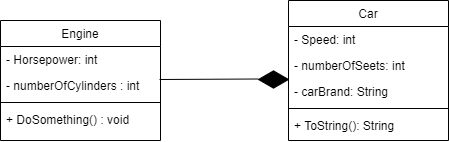

The diagram above was exported from draw.io. Its source (the exported page's mxGraphModel, read from the mxfile embedded in the PNG):
<mxGraphModel dx="1376" dy="771" grid="1" gridSize="10" guides="1" tooltips="1" connect="1" arrows="1" fold="1" page="1" pageScale="1" pageWidth="827" pageHeight="1169" math="0" shadow="0">
  <root>
    <mxCell id="WIyWlLk6GJQsqaUBKTNV-0" />
    <mxCell id="WIyWlLk6GJQsqaUBKTNV-1" parent="WIyWlLk6GJQsqaUBKTNV-0" />
    <mxCell id="jyk1b5mtCJbvdgkta0xc-13" value="Engine" style="swimlane;fontStyle=0;align=center;verticalAlign=top;childLayout=stackLayout;horizontal=1;startSize=26;horizontalStack=0;resizeParent=1;resizeLast=0;collapsible=1;marginBottom=0;rounded=0;shadow=0;strokeWidth=1;" vertex="1" parent="WIyWlLk6GJQsqaUBKTNV-1">
      <mxGeometry x="230" y="150" width="160" height="120" as="geometry">
        <mxRectangle x="230" y="140" width="160" height="26" as="alternateBounds" />
      </mxGeometry>
    </mxCell>
    <mxCell id="jyk1b5mtCJbvdgkta0xc-14" value="- Horsepower: int" style="text;align=left;verticalAlign=top;spacingLeft=4;spacingRight=4;overflow=hidden;rotatable=0;points=[[0,0.5],[1,0.5]];portConstraint=eastwest;" vertex="1" parent="jyk1b5mtCJbvdgkta0xc-13">
      <mxGeometry y="26" width="160" height="26" as="geometry" />
    </mxCell>
    <mxCell id="jyk1b5mtCJbvdgkta0xc-15" value="- numberOfCylinders : int" style="text;align=left;verticalAlign=top;spacingLeft=4;spacingRight=4;overflow=hidden;rotatable=0;points=[[0,0.5],[1,0.5]];portConstraint=eastwest;rounded=0;shadow=0;html=0;" vertex="1" parent="jyk1b5mtCJbvdgkta0xc-13">
      <mxGeometry y="52" width="160" height="26" as="geometry" />
    </mxCell>
    <mxCell id="jyk1b5mtCJbvdgkta0xc-16" value="" style="line;html=1;strokeWidth=1;align=left;verticalAlign=middle;spacingTop=-1;spacingLeft=3;spacingRight=3;rotatable=0;labelPosition=right;points=[];portConstraint=eastwest;" vertex="1" parent="jyk1b5mtCJbvdgkta0xc-13">
      <mxGeometry y="78" width="160" height="8" as="geometry" />
    </mxCell>
    <mxCell id="jyk1b5mtCJbvdgkta0xc-17" value="+ DoSomething() : void" style="text;align=left;verticalAlign=top;spacingLeft=4;spacingRight=4;overflow=hidden;rotatable=0;points=[[0,0.5],[1,0.5]];portConstraint=eastwest;" vertex="1" parent="jyk1b5mtCJbvdgkta0xc-13">
      <mxGeometry y="86" width="160" height="26" as="geometry" />
    </mxCell>
    <mxCell id="jyk1b5mtCJbvdgkta0xc-18" value="Car" style="swimlane;fontStyle=0;align=center;verticalAlign=top;childLayout=stackLayout;horizontal=1;startSize=26;horizontalStack=0;resizeParent=1;resizeLast=0;collapsible=1;marginBottom=0;rounded=0;shadow=0;strokeWidth=1;" vertex="1" parent="WIyWlLk6GJQsqaUBKTNV-1">
      <mxGeometry x="518" y="130" width="160" height="140" as="geometry">
        <mxRectangle x="550" y="140" width="160" height="26" as="alternateBounds" />
      </mxGeometry>
    </mxCell>
    <mxCell id="jyk1b5mtCJbvdgkta0xc-19" value="- Speed: int" style="text;align=left;verticalAlign=top;spacingLeft=4;spacingRight=4;overflow=hidden;rotatable=0;points=[[0,0.5],[1,0.5]];portConstraint=eastwest;" vertex="1" parent="jyk1b5mtCJbvdgkta0xc-18">
      <mxGeometry y="26" width="160" height="26" as="geometry" />
    </mxCell>
    <mxCell id="jyk1b5mtCJbvdgkta0xc-20" value="- numberOfSeets: int" style="text;align=left;verticalAlign=top;spacingLeft=4;spacingRight=4;overflow=hidden;rotatable=0;points=[[0,0.5],[1,0.5]];portConstraint=eastwest;rounded=0;shadow=0;html=0;" vertex="1" parent="jyk1b5mtCJbvdgkta0xc-18">
      <mxGeometry y="52" width="160" height="26" as="geometry" />
    </mxCell>
    <mxCell id="jyk1b5mtCJbvdgkta0xc-21" value="- carBrand: String" style="text;align=left;verticalAlign=top;spacingLeft=4;spacingRight=4;overflow=hidden;rotatable=0;points=[[0,0.5],[1,0.5]];portConstraint=eastwest;rounded=0;shadow=0;html=0;" vertex="1" parent="jyk1b5mtCJbvdgkta0xc-18">
      <mxGeometry y="78" width="160" height="26" as="geometry" />
    </mxCell>
    <mxCell id="jyk1b5mtCJbvdgkta0xc-22" value="" style="line;html=1;strokeWidth=1;align=left;verticalAlign=middle;spacingTop=-1;spacingLeft=3;spacingRight=3;rotatable=0;labelPosition=right;points=[];portConstraint=eastwest;" vertex="1" parent="jyk1b5mtCJbvdgkta0xc-18">
      <mxGeometry y="104" width="160" height="8" as="geometry" />
    </mxCell>
    <mxCell id="jyk1b5mtCJbvdgkta0xc-23" value="+ ToString(): String" style="text;align=left;verticalAlign=top;spacingLeft=4;spacingRight=4;overflow=hidden;rotatable=0;points=[[0,0.5],[1,0.5]];portConstraint=eastwest;" vertex="1" parent="jyk1b5mtCJbvdgkta0xc-18">
      <mxGeometry y="112" width="160" height="26" as="geometry" />
    </mxCell>
    <mxCell id="jyk1b5mtCJbvdgkta0xc-24" value="" style="html=1;whiteSpace=wrap;aspect=fixed;shape=isoRectangle;gradientColor=none;fillColor=#000000;" vertex="1" parent="WIyWlLk6GJQsqaUBKTNV-1">
      <mxGeometry x="488" y="200" width="30" height="18" as="geometry" />
    </mxCell>
    <mxCell id="jyk1b5mtCJbvdgkta0xc-25" value="" style="endArrow=none;html=1;rounded=0;exitX=0.994;exitY=0.038;exitDx=0;exitDy=0;exitPerimeter=0;" edge="1" parent="WIyWlLk6GJQsqaUBKTNV-1">
      <mxGeometry width="50" height="50" relative="1" as="geometry">
        <mxPoint x="389.03999999999996" y="208.98800000000006" as="sourcePoint" />
        <mxPoint x="488" y="208.5" as="targetPoint" />
      </mxGeometry>
    </mxCell>
  </root>
</mxGraphModel>